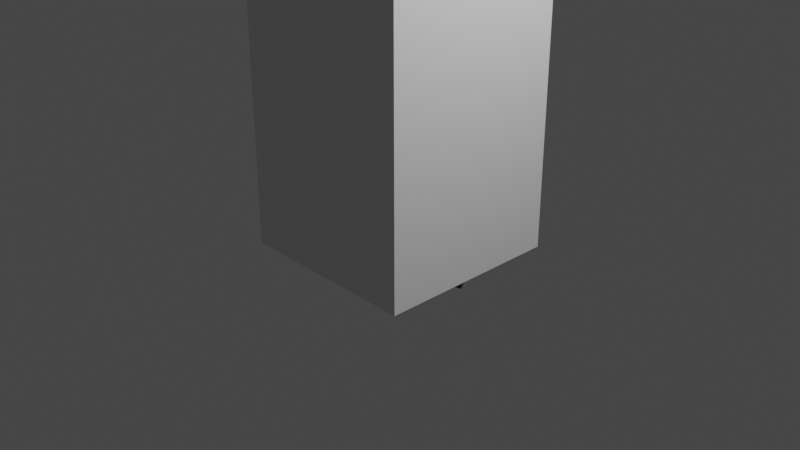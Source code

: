 # Source: Stalagmites2.blend  (saved by Blender 2.83.18; exported with 4.5.12 LTS)
import bpy
from mathutils import Matrix  # noqa: F401  (used for matrix-valued properties, if any)

bpy.ops.wm.read_factory_settings(use_empty=True)
scene = bpy.context.scene
scene.name = 'Scene'

# ---- collections
col_collection = bpy.data.collections.new('Collection'); scene.collection.children.link(col_collection)

# ---- materials (node trees are filled in below, after node groups)
mat_material = bpy.data.materials.new('Material')
mat_material.alpha_threshold = 0.0
mat_material.use_transparent_shadow = False
mat_material.line_color = (0.0, 0.0, 0.0, 1.0)
mat_low = bpy.data.materials.new('Low')
mat_low.alpha_threshold = 0.0
mat_low.use_transparent_shadow = False
mat_low.line_color = (0.0, 0.0, 0.0, 1.0)
mat_mid = bpy.data.materials.new('Mid')
mat_mid.use_transparent_shadow = False
mat_top = bpy.data.materials.new('Top')
mat_top.use_transparent_shadow = False

# ---- material node trees
mat_material.use_nodes = True; mat_material.node_tree.nodes.clear()
_N = mat_material.node_tree.nodes; _L = mat_material.node_tree.links
n0 = _N.new('ShaderNodeOutputMaterial'); n0.name = 'Material Output'; n0.location = (300, 300)
n1 = _N.new('ShaderNodeBsdfPrincipled'); n1.name = 'Principled BSDF'; n1.location = (10, 300)
n1.distribution = 'GGX'
n1.subsurface_method = 'BURLEY'
n1.inputs[2].default_value = 0.4
n1.inputs[3].default_value = 1.45
n1.inputs[27].default_value = (0.0, 0.0, 0.0, 1.0)
n1.inputs[28].default_value = 1.0
_L.new(n1.outputs[0], n0.inputs[0])
n0.is_active_output = True
mat_low.use_nodes = True; mat_low.node_tree.nodes.clear()
_N = mat_low.node_tree.nodes; _L = mat_low.node_tree.links
n0 = _N.new('ShaderNodeOutputMaterial'); n0.name = 'Material Output'; n0.location = (300, 300)
n1 = _N.new('ShaderNodeBsdfPrincipled'); n1.name = 'Principled BSDF'; n1.location = (10, 300)
n1.distribution = 'GGX'
n1.subsurface_method = 'BURLEY'
n1.inputs[0].default_value = (0.3744, 0.3139, 0.3763, 1.0)
n1.inputs[2].default_value = 0.4
n1.inputs[3].default_value = 1.45
n1.inputs[27].default_value = (0.0, 0.0, 0.0, 1.0)
n1.inputs[28].default_value = 1.0
_L.new(n1.outputs[0], n0.inputs[0])
n0.is_active_output = True
mat_mid.use_nodes = True; mat_mid.node_tree.nodes.clear()
_N = mat_mid.node_tree.nodes; _L = mat_mid.node_tree.links
n0 = _N.new('ShaderNodeBsdfPrincipled'); n0.name = 'Principled BSDF'; n0.location = (10, 300)
n0.distribution = 'GGX'
n0.subsurface_method = 'BURLEY'
n0.inputs[0].default_value = (0.1057, 0.05529, 0.1248, 1.0)
n0.inputs[3].default_value = 1.45
n0.inputs[27].default_value = (0.0, 0.0, 0.0, 1.0)
n0.inputs[28].default_value = 1.0
n1 = _N.new('ShaderNodeOutputMaterial'); n1.name = 'Material Output'; n1.location = (300, 300)
_L.new(n0.outputs[0], n1.inputs[0])
n1.is_active_output = True
mat_top.use_nodes = True; mat_top.node_tree.nodes.clear()
_N = mat_top.node_tree.nodes; _L = mat_top.node_tree.links
n0 = _N.new('ShaderNodeBsdfPrincipled'); n0.name = 'Principled BSDF'; n0.location = (10, 300)
n0.distribution = 'GGX'
n0.subsurface_method = 'BURLEY'
n0.inputs[0].default_value = (0.1156, 0.074, 0.1144, 1.0)
n0.inputs[3].default_value = 1.45
n0.inputs[27].default_value = (0.0, 0.0, 0.0, 1.0)
n0.inputs[28].default_value = 1.0
n1 = _N.new('ShaderNodeOutputMaterial'); n1.name = 'Material Output'; n1.location = (300, 300)
_L.new(n0.outputs[0], n1.inputs[0])
n1.is_active_output = True

# ---- world
world_world = bpy.data.worlds.new('World'); scene.world = world_world
world_world.use_nodes = True; world_world.node_tree.nodes.clear()
_N = world_world.node_tree.nodes; _L = world_world.node_tree.links
n0 = _N.new('ShaderNodeOutputWorld'); n0.name = 'World Output'; n0.location = (300, 300)
n1 = _N.new('ShaderNodeBackground'); n1.name = 'Background'; n1.location = (10, 300)
n1.inputs[0].default_value = (0.05088, 0.05088, 0.05088, 1.0)
_L.new(n1.outputs[0], n0.inputs[0])
n0.is_active_output = True
world_world.color = (0.05088, 0.05088, 0.05088)
world_world.use_sun_shadow = False
world_world.sun_shadow_jitter_overblur = 0.0

# ---- cameras
cam_camera = bpy.data.cameras.new('Camera')
cam_camera.clip_end = 100.0
cam_camera.ortho_scale = 7.314

# ---- lights
light_light = bpy.data.lights.new('Light', 'POINT')
light_light.transmission_factor = 0.0
light_light.energy = 1000.0
light_light.shadow_soft_size = 0.1
light_light.shadow_maximum_resolution = 0.006
light_light.use_absolute_resolution = True

# ---- meshes
me_cube = bpy.data.meshes.new('Cube')
me_cube.from_pydata([(1.0, 1.0, 1.0), (1.0, 1.0, -1.0), (1.0, -1.0, 1.0), (1.0, -1.0, -1.0), (-1.0, 1.0, 1.0), (-1.0, 1.0, -1.0), (-1.0, -1.0, 1.0), (-1.0, -1.0, -1.0)], [], [(0, 4, 6, 2), (3, 2, 6, 7), (7, 6, 4, 5), (5, 1, 3, 7), (1, 0, 2, 3), (5, 4, 0, 1)])
_uv = me_cube.uv_layers.new(name='UVMap')
_uv.uv.foreach_set('vector', [0.625, 0.5, 0.875, 0.5, 0.875, 0.75, 0.625, 0.75, 0.375, 0.75, 0.625, 0.75, 0.625, 1.0, 0.375, 1.0, 0.375, 0.0, 0.625, 0.0, 0.625, 0.25, 0.375, 0.25, 0.125, 0.5, 0.375, 0.5, 0.375, 0.75, 0.125, 0.75, 0.375, 0.5, 0.625, 0.5, 0.625, 0.75, 0.375, 0.75, 0.375, 0.25, 0.625, 0.25, 0.625, 0.5, 0.375, 0.5])
me_cube.materials.append(mat_material)
me_cube.use_remesh_preserve_volume = False
me_cube.use_remesh_preserve_attributes = False
me_cube.use_mirror_vertex_groups = False
me_cube.update()
me_cube_003 = bpy.data.meshes.new('Cube.003')
me_cube_003.from_pydata([(-0.8725, 0.8833, -4.519), (-1.043, -0.1929, 0.6481), (-0.8203, 0.9233, -4.492), (-1.046, 0.5485, 0.7473), (-0.8296, 0.8265, -4.518), (-0.2958, -0.1861, 0.6183), (-0.7775, 0.8664, -4.49), (-0.1163, 0.7047, 0.595), (-0.8945, 0.2495, -3.104), (-0.6795, -0.267, -2.685), (-0.8329, 0.0673, -2.064), (-0.6047, 0.2883, -1.364), (-0.7783, 0.1283, -0.5432), (-0.8416, 0.02266, -0.3334), (-1.004, 0.4224, -0.2983), (-0.8983, 0.4233, -0.5173), (-0.7127, 0.5538, -1.34), (-1.07, 0.2954, -1.974), (-0.7622, -0.1299, -2.565), (-0.8409, 0.3848, -3.055), (-0.6032, 0.5855, -0.2978), (-0.6038, 0.5393, -0.4735), (-0.452, 0.6539, -1.271), (-0.8658, 0.5512, -1.965), (-0.6048, -0.06611, -2.507), (-0.6971, 0.3314, -3.065), (-0.4406, 0.1858, -0.3329), (-0.4838, 0.2443, -0.4995), (-0.344, 0.3883, -1.295), (-0.6061, 0.3513, -2.053), (-0.4902, -0.1902, -2.616), (-0.7507, 0.1962, -3.114), (0.744, 0.1706, -4.782), (0.3852, -0.07007, 0.3993), (0.5487, 0.2513, -4.769), (-0.132, 0.4696, 0.4283), (0.6849, 0.3912, -4.817), (0.9113, 0.4419, 0.2556), (0.7045, 0.4596, -4.815), (0.3942, 0.9815, 0.2845), (-0.1448, 0.4221, -3.553), (-0.2445, 0.3285, -2.867), (-0.09402, 0.09119, -2.336), (0.2614, 0.1673, -1.712), (0.2965, 0.1326, -0.8431), (0.3346, 0.05077, -0.6172), (-0.05972, 0.2281, -0.5951), (0.005445, 0.2635, -0.8268), (0.2053, 0.4473, -1.678), (-0.2419, 0.3521, -2.174), (-0.3795, 0.4651, -2.924), (-0.1288, 0.5716, -3.585), (0.1116, 0.6185, -0.6709), (0.1358, 0.555, -0.8394), (0.4681, 0.5119, -1.776), (-0.01436, 0.573, -2.256), (-0.288, 0.6033, -2.855), (-0.01027, 0.5798, -3.487), (0.5059, 0.4411, -0.6929), (0.4269, 0.4241, -0.8557), (0.5242, 0.2318, -1.81), (0.1586, 0.3365, -2.427), (-0.2136, 0.6304, -2.709), (-0.02633, 0.4303, -3.455), (-0.4145, -0.8646, -4.877), (0.7179, -0.0698, 0.2623), (-0.4263, -0.9283, -4.847), (0.8315, -0.8033, 0.3549), (-0.4599, -0.8349, -4.83), (-0.0204, -0.1773, 0.3156), (-0.4717, -0.8986, -4.801), (-0.0799, -1.084, 0.3058), (0.317, -0.58, -3.539), (0.286, -0.3104, -2.895), (0.2445, -0.3764, -2.411), (0.1274, -0.6208, -1.692), (0.368, -0.4327, -0.8946), (0.4394, -0.3179, -0.6924), (0.6572, -0.6919, -0.6785), (0.5287, -0.7087, -0.8844), (0.2721, -0.8692, -1.683), (0.5186, -0.5698, -2.351), (0.4563, -0.4155, -2.902), (0.3415, -0.7316, -3.533), (0.2843, -0.9075, -0.6347), (0.2592, -0.8629, -0.8091), (0.03646, -1.003, -1.586), (0.353, -0.8507, -2.32), (0.3904, -0.5537, -2.809), (0.2148, -0.7485, -3.448), (0.06651, -0.5335, -0.6485), (0.0984, -0.5869, -0.8193), (-0.1082, -0.7544, -1.595), (0.0606, -0.6882, -2.378), (0.2068, -0.4765, -2.783), (0.1902, -0.5969, -3.454)], [], [(13, 1, 3, 14), (14, 3, 7, 20), (20, 7, 5, 26), (26, 5, 1, 13), (2, 6, 4, 0), (7, 3, 1, 5), (4, 31, 8, 0), (31, 30, 9, 8), (30, 29, 10, 9), (29, 28, 11, 10), (28, 27, 12, 11), (27, 26, 13, 12), (6, 25, 31, 4), (25, 24, 30, 31), (24, 23, 29, 30), (23, 22, 28, 29), (22, 21, 27, 28), (21, 20, 26, 27), (2, 19, 25, 6), (19, 18, 24, 25), (18, 17, 23, 24), (17, 16, 22, 23), (16, 15, 21, 22), (15, 14, 20, 21), (0, 8, 19, 2), (8, 9, 18, 19), (9, 10, 17, 18), (10, 11, 16, 17), (11, 12, 15, 16), (12, 13, 14, 15), (45, 33, 35, 46), (46, 35, 39, 52), (52, 39, 37, 58), (58, 37, 33, 45), (34, 38, 36, 32), (39, 35, 33, 37), (36, 63, 40, 32), (63, 62, 41, 40), (62, 61, 42, 41), (61, 60, 43, 42), (60, 59, 44, 43), (59, 58, 45, 44), (38, 57, 63, 36), (57, 56, 62, 63), (56, 55, 61, 62), (55, 54, 60, 61), (54, 53, 59, 60), (53, 52, 58, 59), (34, 51, 57, 38), (51, 50, 56, 57), (50, 49, 55, 56), (49, 48, 54, 55), (48, 47, 53, 54), (47, 46, 52, 53), (32, 40, 51, 34), (40, 41, 50, 51), (41, 42, 49, 50), (42, 43, 48, 49), (43, 44, 47, 48), (44, 45, 46, 47), (77, 65, 67, 78), (78, 67, 71, 84), (84, 71, 69, 90), (90, 69, 65, 77), (66, 70, 68, 64), (71, 67, 65, 69), (68, 95, 72, 64), (95, 94, 73, 72), (94, 93, 74, 73), (93, 92, 75, 74), (92, 91, 76, 75), (91, 90, 77, 76), (70, 89, 95, 68), (89, 88, 94, 95), (88, 87, 93, 94), (87, 86, 92, 93), (86, 85, 91, 92), (85, 84, 90, 91), (66, 83, 89, 70), (83, 82, 88, 89), (82, 81, 87, 88), (81, 80, 86, 87), (80, 79, 85, 86), (79, 78, 84, 85), (64, 72, 83, 66), (72, 73, 82, 83), (73, 74, 81, 82), (74, 75, 80, 81), (75, 76, 79, 80), (76, 77, 78, 79)])
me_cube_003.polygons.foreach_set('material_index', [2, 2, 2, 2, 0, 2, 0, 1, 1, 1, 1, 1, 0, 1, 1, 1, 1, 1, 0, 1, 1, 1, 1, 1, 0, 1, 1, 1, 1, 1, 2, 2, 2, 2, 0, 2, 0, 1, 1, 1, 1, 1, 0, 1, 1, 1, 1, 1, 0, 1, 1, 1, 1, 1, 0, 1, 1, 1, 1, 1, 2, 2, 2, 2, 0, 2, 0, 1, 1, 1, 1, 1, 0, 1, 1, 1, 1, 1, 0, 1, 1, 1, 1, 1, 0, 1, 1, 1, 1, 1])
_uv = me_cube_003.uv_layers.new(name='UVMap')
_uv.uv.foreach_set('vector', [0.6131, 0.0, 0.625, 0.0, 0.625, 0.25, 0.6131, 0.25, 0.6131, 0.25, 0.625, 0.25, 0.625, 0.5, 0.6131, 0.5, 0.6131, 0.5, 0.625, 0.5, 0.625, 0.75, 0.6131, 0.75, 0.6131, 0.75, 0.625, 0.75, 0.625, 1.0, 0.6131, 1.0, 0.125, 0.5, 0.375, 0.5, 0.375, 0.75, 0.125, 0.75, 0.625, 0.5, 0.875, 0.5, 0.875, 0.75, 0.625, 0.75, 0.375, 0.75, 0.4345, 0.75, 0.4345, 1.0, 0.375, 1.0, 0.4345, 0.75, 0.4703, 0.75, 0.4703, 1.0, 0.4345, 1.0, 0.4703, 0.75, 0.506, 0.75, 0.506, 1.0, 0.4703, 1.0, 0.506, 0.75, 0.5417, 0.75, 0.5417, 1.0, 0.506, 1.0, 0.5417, 0.75, 0.5774, 0.75, 0.5774, 1.0, 0.5417, 1.0, 0.5774, 0.75, 0.6131, 0.75, 0.6131, 1.0, 0.5774, 1.0, 0.375, 0.5, 0.4345, 0.5, 0.4345, 0.75, 0.375, 0.75, 0.4345, 0.5, 0.4703, 0.5, 0.4703, 0.75, 0.4345, 0.75, 0.4703, 0.5, 0.506, 0.5, 0.506, 0.75, 0.4703, 0.75, 0.506, 0.5, 0.5417, 0.5, 0.5417, 0.75, 0.506, 0.75, 0.5417, 0.5, 0.5774, 0.5, 0.5774, 0.75, 0.5417, 0.75, 0.5774, 0.5, 0.6131, 0.5, 0.6131, 0.75, 0.5774, 0.75, 0.375, 0.25, 0.4345, 0.25, 0.4345, 0.5, 0.375, 0.5, 0.4345, 0.25, 0.4703, 0.25, 0.4703, 0.5, 0.4345, 0.5, 0.4703, 0.25, 0.506, 0.25, 0.506, 0.5, 0.4703, 0.5, 0.506, 0.25, 0.5417, 0.25, 0.5417, 0.5, 0.506, 0.5, 0.5417, 0.25, 0.5774, 0.25, 0.5774, 0.5, 0.5417, 0.5, 0.5774, 0.25, 0.6131, 0.25, 0.6131, 0.5, 0.5774, 0.5, 0.375, 0.0, 0.4345, 0.0, 0.4345, 0.25, 0.375, 0.25, 0.4345, 0.0, 0.4703, 0.0, 0.4703, 0.25, 0.4345, 0.25, 0.4703, 0.0, 0.506, 0.0, 0.506, 0.25, 0.4703, 0.25, 0.506, 0.0, 0.5417, 0.0, 0.5417, 0.25, 0.506, 0.25, 0.5417, 0.0, 0.5774, 0.0, 0.5774, 0.25, 0.5417, 0.25, 0.5774, 0.0, 0.6131, 0.0, 0.6131, 0.25, 0.5774, 0.25, 0.6131, 0.0, 0.625, 0.0, 0.625, 0.25, 0.6131, 0.25, 0.6131, 0.25, 0.625, 0.25, 0.625, 0.5, 0.6131, 0.5, 0.6131, 0.5, 0.625, 0.5, 0.625, 0.75, 0.6131, 0.75, 0.6131, 0.75, 0.625, 0.75, 0.625, 1.0, 0.6131, 1.0, 0.125, 0.5, 0.375, 0.5, 0.375, 0.75, 0.125, 0.75, 0.625, 0.5, 0.875, 0.5, 0.875, 0.75, 0.625, 0.75, 0.375, 0.75, 0.4345, 0.75, 0.4345, 1.0, 0.375, 1.0, 0.4345, 0.75, 0.4703, 0.75, 0.4703, 1.0, 0.4345, 1.0, 0.4703, 0.75, 0.506, 0.75, 0.506, 1.0, 0.4703, 1.0, 0.506, 0.75, 0.5417, 0.75, 0.5417, 1.0, 0.506, 1.0, 0.5417, 0.75, 0.5774, 0.75, 0.5774, 1.0, 0.5417, 1.0, 0.5774, 0.75, 0.6131, 0.75, 0.6131, 1.0, 0.5774, 1.0, 0.375, 0.5, 0.4345, 0.5, 0.4345, 0.75, 0.375, 0.75, 0.4345, 0.5, 0.4703, 0.5, 0.4703, 0.75, 0.4345, 0.75, 0.4703, 0.5, 0.506, 0.5, 0.506, 0.75, 0.4703, 0.75, 0.506, 0.5, 0.5417, 0.5, 0.5417, 0.75, 0.506, 0.75, 0.5417, 0.5, 0.5774, 0.5, 0.5774, 0.75, 0.5417, 0.75, 0.5774, 0.5, 0.6131, 0.5, 0.6131, 0.75, 0.5774, 0.75, 0.375, 0.25, 0.4345, 0.25, 0.4345, 0.5, 0.375, 0.5, 0.4345, 0.25, 0.4703, 0.25, 0.4703, 0.5, 0.4345, 0.5, 0.4703, 0.25, 0.506, 0.25, 0.506, 0.5, 0.4703, 0.5, 0.506, 0.25, 0.5417, 0.25, 0.5417, 0.5, 0.506, 0.5, 0.5417, 0.25, 0.5774, 0.25, 0.5774, 0.5, 0.5417, 0.5, 0.5774, 0.25, 0.6131, 0.25, 0.6131, 0.5, 0.5774, 0.5, 0.375, 0.0, 0.4345, 0.0, 0.4345, 0.25, 0.375, 0.25, 0.4345, 0.0, 0.4703, 0.0, 0.4703, 0.25, 0.4345, 0.25, 0.4703, 0.0, 0.506, 0.0, 0.506, 0.25, 0.4703, 0.25, 0.506, 0.0, 0.5417, 0.0, 0.5417, 0.25, 0.506, 0.25, 0.5417, 0.0, 0.5774, 0.0, 0.5774, 0.25, 0.5417, 0.25, 0.5774, 0.0, 0.6131, 0.0, 0.6131, 0.25, 0.5774, 0.25, 0.6131, 0.0, 0.625, 0.0, 0.625, 0.25, 0.6131, 0.25, 0.6131, 0.25, 0.625, 0.25, 0.625, 0.5, 0.6131, 0.5, 0.6131, 0.5, 0.625, 0.5, 0.625, 0.75, 0.6131, 0.75, 0.6131, 0.75, 0.625, 0.75, 0.625, 1.0, 0.6131, 1.0, 0.125, 0.5, 0.375, 0.5, 0.375, 0.75, 0.125, 0.75, 0.625, 0.5, 0.875, 0.5, 0.875, 0.75, 0.625, 0.75, 0.375, 0.75, 0.4345, 0.75, 0.4345, 1.0, 0.375, 1.0, 0.4345, 0.75, 0.4703, 0.75, 0.4703, 1.0, 0.4345, 1.0, 0.4703, 0.75, 0.506, 0.75, 0.506, 1.0, 0.4703, 1.0, 0.506, 0.75, 0.5417, 0.75, 0.5417, 1.0, 0.506, 1.0, 0.5417, 0.75, 0.5774, 0.75, 0.5774, 1.0, 0.5417, 1.0, 0.5774, 0.75, 0.6131, 0.75, 0.6131, 1.0, 0.5774, 1.0, 0.375, 0.5, 0.4345, 0.5, 0.4345, 0.75, 0.375, 0.75, 0.4345, 0.5, 0.4703, 0.5, 0.4703, 0.75, 0.4345, 0.75, 0.4703, 0.5, 0.506, 0.5, 0.506, 0.75, 0.4703, 0.75, 0.506, 0.5, 0.5417, 0.5, 0.5417, 0.75, 0.506, 0.75, 0.5417, 0.5, 0.5774, 0.5, 0.5774, 0.75, 0.5417, 0.75, 0.5774, 0.5, 0.6131, 0.5, 0.6131, 0.75, 0.5774, 0.75, 0.375, 0.25, 0.4345, 0.25, 0.4345, 0.5, 0.375, 0.5, 0.4345, 0.25, 0.4703, 0.25, 0.4703, 0.5, 0.4345, 0.5, 0.4703, 0.25, 0.506, 0.25, 0.506, 0.5, 0.4703, 0.5, 0.506, 0.25, 0.5417, 0.25, 0.5417, 0.5, 0.506, 0.5, 0.5417, 0.25, 0.5774, 0.25, 0.5774, 0.5, 0.5417, 0.5, 0.5774, 0.25, 0.6131, 0.25, 0.6131, 0.5, 0.5774, 0.5, 0.375, 0.0, 0.4345, 0.0, 0.4345, 0.25, 0.375, 0.25, 0.4345, 0.0, 0.4703, 0.0, 0.4703, 0.25, 0.4345, 0.25, 0.4703, 0.0, 0.506, 0.0, 0.506, 0.25, 0.4703, 0.25, 0.506, 0.0, 0.5417, 0.0, 0.5417, 0.25, 0.506, 0.25, 0.5417, 0.0, 0.5774, 0.0, 0.5774, 0.25, 0.5417, 0.25, 0.5774, 0.0, 0.6131, 0.0, 0.6131, 0.25, 0.5774, 0.25])
me_cube_003.materials.append(mat_low)
me_cube_003.materials.append(mat_mid)
me_cube_003.materials.append(mat_top)
me_cube_003.use_remesh_fix_poles = True
me_cube_003.use_remesh_preserve_attributes = False
me_cube_003.use_mirror_vertex_groups = False
me_cube_003.update()

# ---- objects
ob_cube = bpy.data.objects.new('Cube', me_cube)
ob_light = bpy.data.objects.new('Light', light_light)
ob_camera = bpy.data.objects.new('Camera', cam_camera)
ob_stick_002 = bpy.data.objects.new('Stick.002', me_cube_003)

# ---- transforms, parenting, visibility, modifiers, constraints
ob_cube.location = (0.0, 0.0, 2.704)
ob_cube.scale = (1.0, 1.0, 3.0)
ob_cube.lock_rotations_4d = False
ob_cube.empty_display_type = 'ARROWS'
ob_cube.display_type = 'WIRE'
ob_cube.lineart.crease_threshold = 0.0
ob_light.location = (4.076, 1.005, 5.904)
ob_light.rotation_euler = (0.6503, 0.05522, 1.866)
ob_light.lock_rotations_4d = False
ob_light.empty_display_type = 'ARROWS'
ob_light.color = (0.0, 0.0, 0.0, 0.0)
ob_light.lineart.crease_threshold = 0.0
ob_camera.location = (7.359, -6.926, 4.958)
ob_camera.rotation_euler = (1.109, 0.0, 0.8149)
ob_camera.lock_rotations_4d = False
ob_camera.empty_display_type = 'ARROWS'
ob_camera.color = (0.0, 0.0, 0.0, 0.0)
ob_camera.display_type = 'WIRE'
ob_camera.lineart.crease_threshold = 0.0
ob_stick_002.location = (-1.49e-08, 1.49e-08, 9.313e-10)
ob_stick_002.rotation_euler = (-0.0, 3.086, -3.908)
ob_stick_002.scale = (0.7681, 0.7663, 1.208)
ob_stick_002.lineart.crease_threshold = 0.0

# ---- collection membership
col_collection.objects.link(ob_cube)
col_collection.objects.link(ob_light)
col_collection.objects.link(ob_camera)
col_collection.objects.link(ob_stick_002)

# ---- scene / render settings (as saved in the file)
scene.camera = ob_camera
scene.frame_start = 1; scene.frame_end = 250; scene.frame_set(1)
scene.render.engine = 'BLENDER_EEVEE_NEXT'
scene.cycles.use_denoising = False
scene.cycles.samples = 128
scene.cycles.sampling_pattern = 'TABULATED_SOBOL'
scene.cycles.use_adaptive_sampling = False
scene.cycles.use_light_tree = False
scene.view_settings.view_transform = 'Filmic'
bpy.context.view_layer.update()
